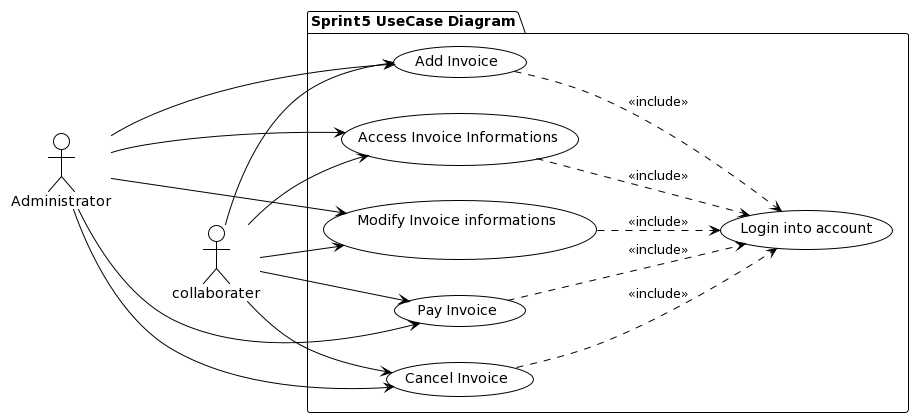

The diagram above was rendered by PlantUML. Its source (embedded in the PNG):
@startuml
!theme plain
left to right direction

:Administrator: as a 
:collaborater: as c

package "Sprint5 UseCase Diagram" {
(Add Invoice) as addC
(Access Invoice Informations ) as accessC
(Modify Invoice informations\n ) as modifyC
(Pay Invoice) as pay
(Cancel Invoice) as cancel
(Login into account) as login

}

a ---> addC
c -->  addC
a --> accessC
a --> modifyC
c --> accessC
c --> modifyC
a ---> pay
c --> pay
a ---> cancel
c --> cancel

modifyC ..> login : <<include>>
accessC ..> login : <<include>>
pay ..> login : <<include>> 
cancel ..> login : <<include>> 
addC ..> login : <<include>>
@enduml